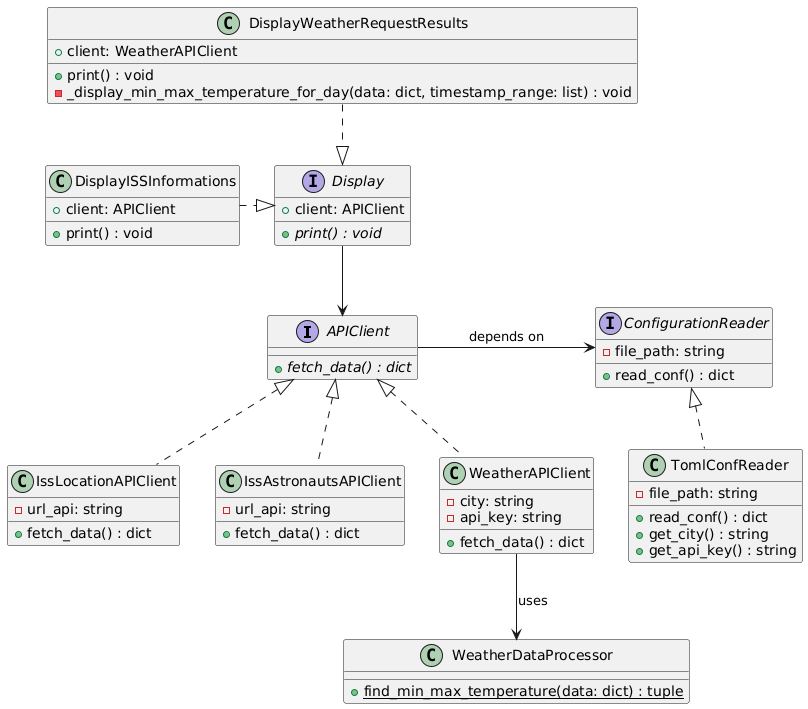

The diagram above was rendered by PlantUML. Its source (embedded in the PNG):
@startuml
' Abstract base class
interface APIClient {
  + {abstract} fetch_data() : dict
}

' Display interfaces
interface Display {
  + client: APIClient
  + {abstract} print() : void
}

' Configuration
interface ConfigurationReader {
  - file_path: string
  + read_conf() : dict
}

' API Clients
class IssLocationAPIClient {
  - url_api: string
  + fetch_data() : dict
}

class IssAstronautsAPIClient {
  - url_api: string
  + fetch_data() : dict
}

class WeatherAPIClient {
  - city: string
  - api_key: string
  + fetch_data() : dict
}

class WeatherDataProcessor {
  + {static} find_min_max_temperature(data: dict) : tuple
}

class DisplayISSInformations {
  + client: APIClient
  + print() : void
}

class DisplayWeatherRequestResults {
  + client: WeatherAPIClient
  + print() : void
  - _display_min_max_temperature_for_day(data: dict, timestamp_range: list) : void
}

class TomlConfReader {
  - file_path: string
  + read_conf() : dict
  + get_city() : string
  + get_api_key() : string
}

' Relationships
Display -down-> APIClient

ConfigurationReader <|.. TomlConfReader
ConfigurationReader <-left- APIClient : depends on
APIClient <|.. IssLocationAPIClient
APIClient <|.. WeatherAPIClient
APIClient <|.. IssAstronautsAPIClient

Display <|.left. DisplayISSInformations
Display <|.up. DisplayWeatherRequestResults

WeatherAPIClient --> WeatherDataProcessor : uses
@enduml